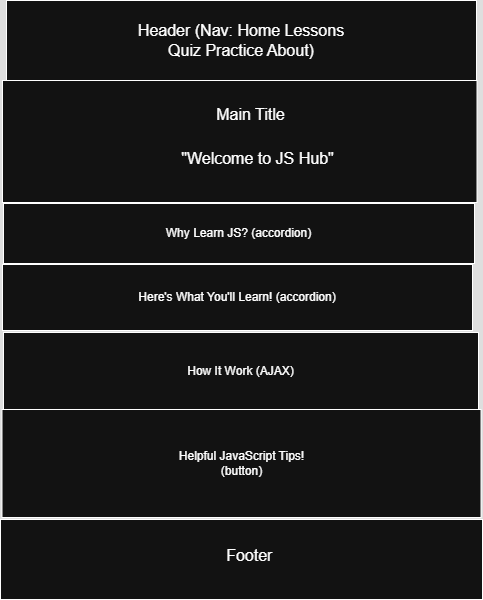

The diagram above was exported from draw.io. Its source (the exported page's mxGraphModel, read from the mxfile embedded in the PNG):
<mxGraphModel dx="1388" dy="531" grid="0" gridSize="10" guides="1" tooltips="1" connect="1" arrows="1" fold="1" page="0" pageScale="1" pageWidth="850" pageHeight="1100" math="0" shadow="0">
  <root>
    <mxCell id="0" />
    <mxCell id="1" parent="0" />
    <mxCell id="-8z54c3qREr3jYbQ6HcR-1" value="" style="rounded=0;whiteSpace=wrap;html=1;" parent="1" vertex="1">
      <mxGeometry x="3" y="44" width="470" height="80" as="geometry" />
    </mxCell>
    <mxCell id="-8z54c3qREr3jYbQ6HcR-2" value="Header (Nav: Home Lessons Quiz Practice About)" style="text;strokeColor=none;fillColor=none;html=1;align=center;verticalAlign=middle;whiteSpace=wrap;rounded=0;fontSize=16;" parent="1" vertex="1">
      <mxGeometry x="125.5" y="69" width="224" height="30" as="geometry" />
    </mxCell>
    <mxCell id="-8z54c3qREr3jYbQ6HcR-3" value="" style="rounded=0;whiteSpace=wrap;html=1;" parent="1" vertex="1">
      <mxGeometry x="-1" y="124" width="474.5" height="122" as="geometry" />
    </mxCell>
    <mxCell id="-8z54c3qREr3jYbQ6HcR-4" value="Main Title" style="text;strokeColor=none;fillColor=none;html=1;align=center;verticalAlign=middle;whiteSpace=wrap;rounded=0;fontSize=16;" parent="1" vertex="1">
      <mxGeometry x="168.25" y="143" width="159" height="30" as="geometry" />
    </mxCell>
    <mxCell id="-8z54c3qREr3jYbQ6HcR-6" value="&quot;Welcome to JS Hub&quot;" style="text;strokeColor=none;fillColor=none;html=1;align=center;verticalAlign=middle;whiteSpace=wrap;rounded=0;fontSize=16;" parent="1" vertex="1">
      <mxGeometry x="168.25" y="187" width="173" height="30" as="geometry" />
    </mxCell>
    <mxCell id="-8z54c3qREr3jYbQ6HcR-17" value="" style="rounded=0;whiteSpace=wrap;html=1;" parent="1" vertex="1">
      <mxGeometry x="-3" y="563" width="482" height="80" as="geometry" />
    </mxCell>
    <mxCell id="-8z54c3qREr3jYbQ6HcR-18" value="Footer&amp;nbsp;" style="text;strokeColor=none;fillColor=none;html=1;align=center;verticalAlign=middle;whiteSpace=wrap;rounded=0;fontSize=16;" parent="1" vertex="1">
      <mxGeometry x="140.5" y="584" width="214.5" height="30" as="geometry" />
    </mxCell>
    <mxCell id="oJm2CKPYNm1rgjsEgAxM-1" value="Helpful JavaScript Tips!&lt;div&gt;(button)&lt;/div&gt;" style="rounded=0;whiteSpace=wrap;html=1;" vertex="1" parent="1">
      <mxGeometry x="-1.5" y="453" width="479" height="108" as="geometry" />
    </mxCell>
    <mxCell id="oJm2CKPYNm1rgjsEgAxM-2" value="Why Learn JS? (accordion)" style="rounded=0;whiteSpace=wrap;html=1;" vertex="1" parent="1">
      <mxGeometry y="247" width="471" height="60" as="geometry" />
    </mxCell>
    <mxCell id="oJm2CKPYNm1rgjsEgAxM-4" value="Here's What You'll Learn! (accordion)" style="rounded=0;whiteSpace=wrap;html=1;" vertex="1" parent="1">
      <mxGeometry x="-1" y="308" width="470" height="66" as="geometry" />
    </mxCell>
    <mxCell id="oJm2CKPYNm1rgjsEgAxM-5" value="How It Work (AJAX)" style="rounded=0;whiteSpace=wrap;html=1;" vertex="1" parent="1">
      <mxGeometry y="376" width="475" height="77" as="geometry" />
    </mxCell>
  </root>
</mxGraphModel>